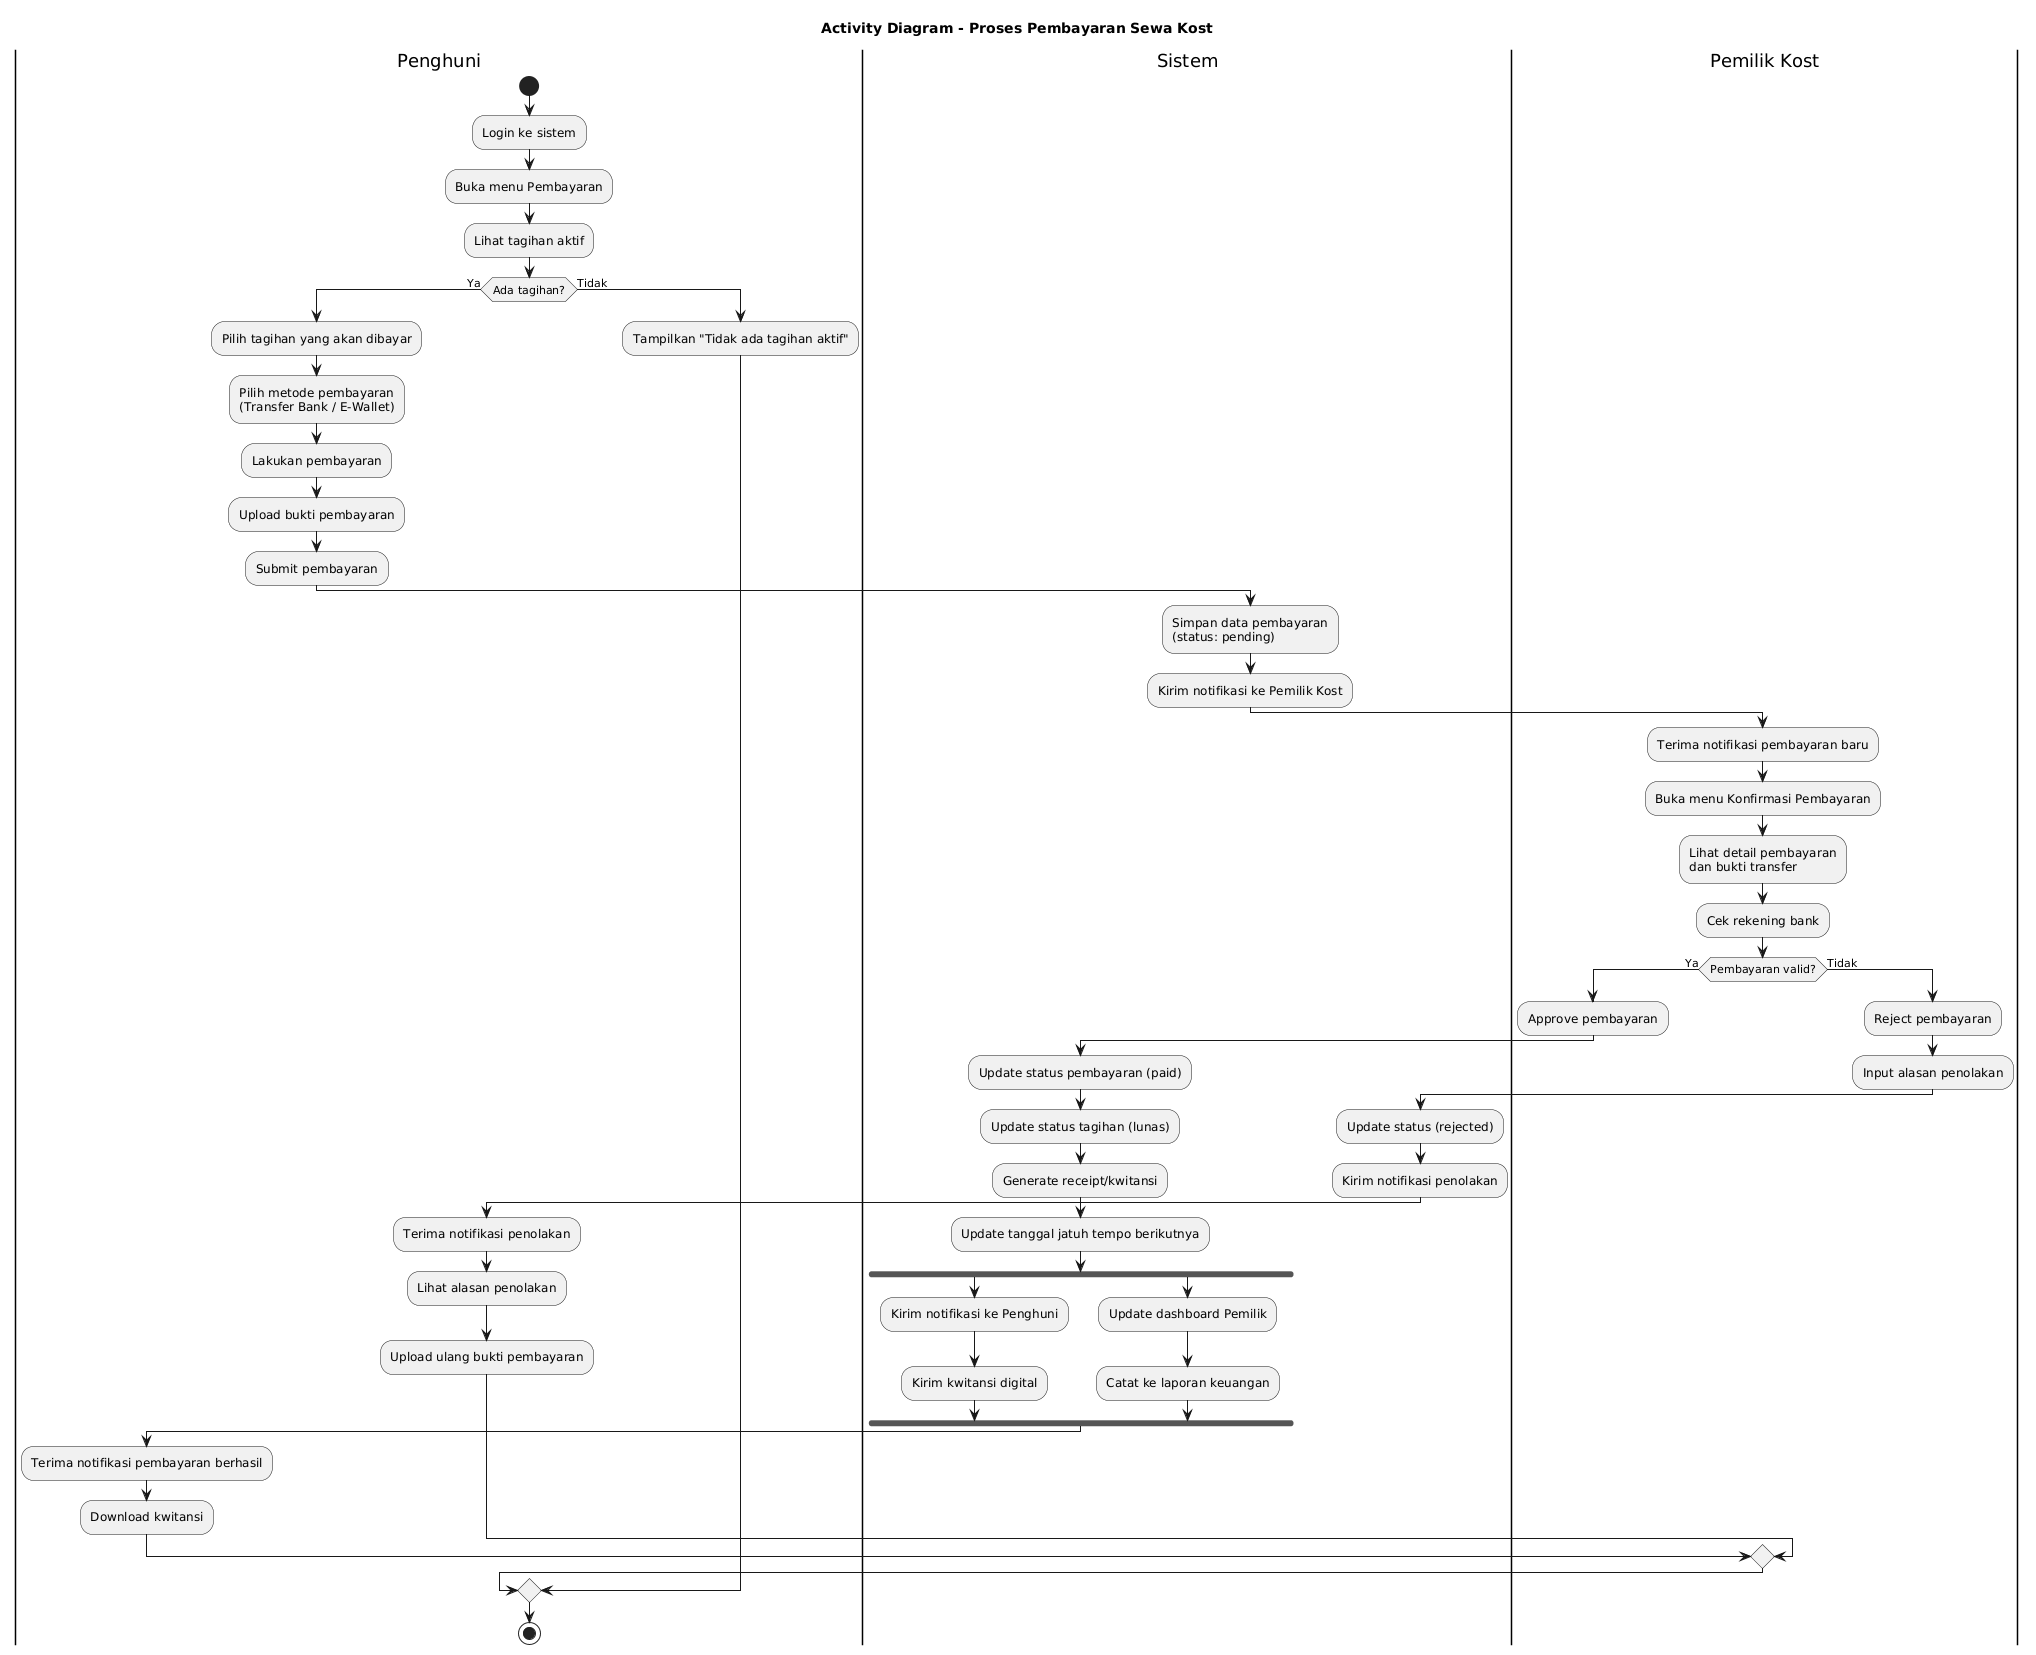

The diagram above was rendered by PlantUML. Its source (embedded in the PNG):
@startuml
title Activity Diagram - Proses Pembayaran Sewa Kost

|Penghuni|
start

:Login ke sistem;

:Buka menu Pembayaran;

:Lihat tagihan aktif;

if (Ada tagihan?) then (Ya)
  :Pilih tagihan yang akan dibayar;
  :Pilih metode pembayaran
  (Transfer Bank / E-Wallet);
  
  :Lakukan pembayaran;
  
  :Upload bukti pembayaran;
  
  :Submit pembayaran;
  
  |Sistem|
  :Simpan data pembayaran
  (status: pending);
  
  :Kirim notifikasi ke Pemilik Kost;
  
  |Pemilik Kost|
  :Terima notifikasi pembayaran baru;
  
  :Buka menu Konfirmasi Pembayaran;
  
  :Lihat detail pembayaran
  dan bukti transfer;
  
  :Cek rekening bank;
  
  if (Pembayaran valid?) then (Ya)
    :Approve pembayaran;
    
    |Sistem|
    :Update status pembayaran (paid);
    :Update status tagihan (lunas);
    :Generate receipt/kwitansi;
    :Update tanggal jatuh tempo berikutnya;
    
    fork
      :Kirim notifikasi ke Penghuni;
      :Kirim kwitansi digital;
    fork again
      :Update dashboard Pemilik;
      :Catat ke laporan keuangan;
    end fork
    
    |Penghuni|
    :Terima notifikasi pembayaran berhasil;
    :Download kwitansi;
    
  else (Tidak)
    |Pemilik Kost|
    :Reject pembayaran;
    :Input alasan penolakan;
    
    |Sistem|
    :Update status (rejected);
    :Kirim notifikasi penolakan;
    
    |Penghuni|
    :Terima notifikasi penolakan;
    :Lihat alasan penolakan;
    :Upload ulang bukti pembayaran;
  endif
  
else (Tidak)
  |Penghuni|
  :Tampilkan "Tidak ada tagihan aktif";
endif

stop
@enduml